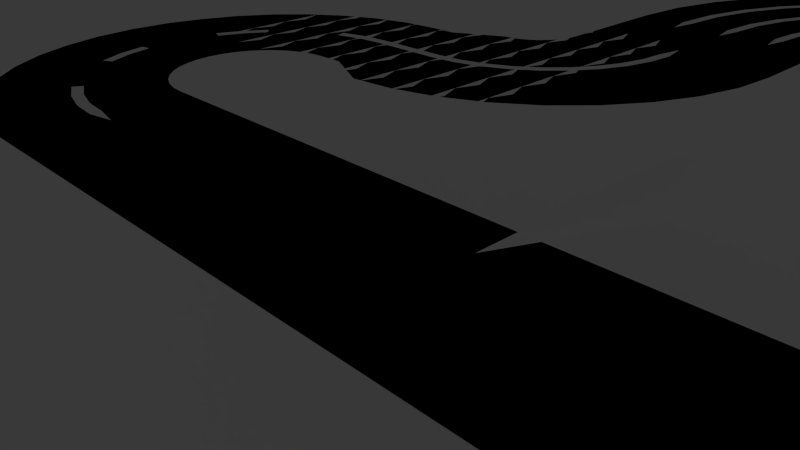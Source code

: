 # Source: maps.blend  (saved by Blender 2.69.0; exported with 4.5.12 LTS)
import bpy
from mathutils import Matrix  # noqa: F401  (used for matrix-valued properties, if any)

bpy.ops.wm.read_factory_settings(use_empty=True)
scene = bpy.context.scene
scene.name = 'Scene'

# ---- collections
col_collection_1 = bpy.data.collections.new('Collection 1'); scene.collection.children.link(col_collection_1)
col_collection_1.hide_render = True
col_collection_1.hide_viewport = True
col_collection_2 = bpy.data.collections.new('Collection 2'); scene.collection.children.link(col_collection_2)

# ---- world
world_world = bpy.data.worlds.new('World'); scene.world = world_world
world_world.color = (0.05088, 0.05088, 0.05088)
world_world.use_sun_shadow = False
world_world.sun_shadow_jitter_overblur = 0.0
world_world.cycles.sampling_method = 'MANUAL'
world_world.cycles.sample_map_resolution = 256

# ---- cameras
cam_camera = bpy.data.cameras.new('Camera')
cam_camera.clip_end = 100.0
cam_camera.lens = 35.0
cam_camera.sensor_width = 32.0
cam_camera.sensor_height = 18.0
cam_camera.ortho_scale = 7.314
cam_camera.dof.focus_distance = 0.0
cam_camera.dof.aperture_fstop = 128.0

# ---- lights
light_lamp = bpy.data.lights.new('Lamp', 'POINT')
light_lamp.transmission_factor = 0.0
light_lamp.cutoff_distance = 30.0
light_lamp.energy = 100.0
light_lamp.shadow_buffer_clip_start = 1.001
light_lamp.shadow_soft_size = 0.1
light_lamp.shadow_maximum_resolution = 0.006
light_lamp.use_absolute_resolution = True
light_lamp.cycles.use_multiple_importance_sampling = False

# ---- meshes
me_plane_001 = bpy.data.meshes.new('Plane.001')
me_plane_001.from_pydata([(8.0, 2.4, 0.0), (8.0, -2.4, 0.0), (-8.8, 2.4, 0.0), (-8.8, -2.4, 0.0), (16.4, -12.0, 0.0), (13.6, -8.0, 0.0), (13.49, -6.907, 0.0), (13.17, -5.857, 0.0), (12.66, -4.889, 0.0), (11.96, -4.04, 0.0), (11.11, -3.344, 0.0), (10.14, -2.826, 0.0), (9.092, -2.508, 0.0), (13.6, -12.0, 0.0), (13.21, -18.77, 0.0), (12.29, -18.0, 0.0), (12.85, -17.2, 0.0), (13.89, -17.8, 0.0), (15.27, -18.6, 0.0), (18.39, -20.4, 0.0), (19.28, -18.5, 0.0), (15.89, -17.27, 0.0), (14.39, -16.73, 0.0), (13.26, -16.32, 0.0), (13.51, -15.37, 0.0), (14.7, -15.58, 0.0), (16.27, -15.86, 0.0), (19.82, -16.48, 0.0), (20.0, -14.4, 0.0), (16.4, -14.4, 0.0), (14.8, -14.4, 0.0), (13.6, -14.4, 0.0), (20.0, -12.0, 0.0), (14.8, -12.0, 0.0), (15.6, -10.4, 0.0), (20.0, -10.4, 0.0), (13.6, -10.4, 0.0), (18.4, -8.0, 0.0), (18.2, -5.971, 0.0), (17.61, -4.02, 0.0), (16.65, -2.222, 0.0), (15.35, -0.6461, 0.0), (13.78, 0.6473, 0.0), (11.98, 1.608, 0.0), (10.03, 2.2, 0.0), (14.43, -19.8, 0.0), (17.19, -22.11, 0.0), (12.37, -19.61, 0.0), (11.6, -18.69, 0.0), (13.4, -20.83, 0.0), (15.71, -23.59, 0.0), (11.4, -20.29, 0.0), (10.8, -19.25, 0.0), (12.2, -21.67, 0.0), (14.0, -24.79, 0.0), (10.33, -20.79, 0.0), (9.915, -19.66, 0.0), (10.87, -22.29, 0.0), (12.1, -25.68, 0.0), (9.181, -21.1, 0.0), (8.972, -19.91, 0.0), (9.459, -22.67, 0.0), (10.08, -26.22, 0.0), (8.0, -21.2, 0.0), (8.0, -20.0, 0.0), (8.0, -22.8, 0.0), (8.0, -26.4, 0.0), (19.69, -9.2, 0.0), (13.6, -9.2, 0.0), (19.27, -8.6, 0.0), (19.92, -9.8, 0.0), (18.86, -8.3, 0.0), (19.97, -10.1, 0.0), (19.49, -8.9, 0.0), (19.82, -9.5, 0.0), (-0.8, -21.2, 0.0), (-0.8, -20.0, 0.0), (-0.8, -22.8, 0.0), (-0.8, -26.4, 0.0), (-3.2, -20.0, 0.0), (-4.8, -26.4, 0.0), (-3.2, -26.4, 0.0), (-4.8, -20.0, 0.0), (-5.078, -19.98, 0.0), (-6.189, -26.28, 0.0), (-7.536, -25.92, 0.0), (-5.347, -19.9, 0.0), (-8.8, -25.33, 0.0), (-5.6, -19.79, 0.0), (-9.942, -24.53, 0.0), (-5.828, -19.63, 0.0), (-10.93, -23.54, 0.0), (-6.026, -19.43, 0.0), (-11.73, -22.4, 0.0), (-6.186, -19.2, 0.0), (-12.32, -21.14, 0.0), (-6.303, -18.95, 0.0), (-12.68, -19.79, 0.0), (-6.376, -18.68, 0.0), (-12.8, -18.4, 0.0), (-6.4, -18.4, 0.0), (-10.4, -9.6, 0.0), (-6.4, -9.6, 0.0), (-10.4, -8.8, 0.0), (-6.4, -8.8, 0.0), (-10.42, -8.522, 0.0), (-6.485, -7.828, 0.0), (-10.5, -8.253, 0.0), (-6.738, -6.885, 0.0), (-10.61, -8.0, 0.0), (-7.15, -6.0, 0.0), (-10.77, -7.772, 0.0), (-7.71, -5.2, 0.0), (-10.97, -7.574, 0.0), (-8.4, -4.51, 0.0), (-11.2, -7.414, 0.0), (-9.2, -3.95, 0.0), (-11.45, -7.296, 0.0), (-10.08, -3.538, 0.0), (-11.72, -7.224, 0.0), (-11.03, -3.285, 0.0), (-12.0, -7.2, 0.0), (-12.0, -3.2, 0.0), (-20.0, -7.2, 0.0), (-20.0, -3.2, 0.0), (-21.6, -0.8, 0.0), (-25.6, -0.8, 0.0), (-21.6, -1.6, 0.0), (-25.6, -1.6, 0.0), (-21.58, -1.878, 0.0), (-25.51, -2.572, 0.0), (-21.5, -2.147, 0.0), (-25.26, -3.515, 0.0), (-21.39, -2.4, 0.0), (-24.85, -4.4, 0.0), (-21.23, -2.628, 0.0), (-24.29, -5.2, 0.0), (-21.03, -2.826, 0.0), (-23.6, -5.89, 0.0), (-20.8, -2.986, 0.0), (-22.8, -6.45, 0.0), (-20.55, -3.104, 0.0), (-21.92, -6.862, 0.0), (-20.28, -3.176, 0.0), (-20.97, -7.115, 0.0), (-25.6, 7.2, 0.0), (-21.6, 7.2, 0.0), (16.26, -11.2, 0.0), (14.94, -11.2, 0.0), (16.37, -11.6, 0.0), (15.08, -10.8, 0.0), (16.12, -10.8, 0.0), (14.83, -11.6, 0.0), (15.23, -10.6, 0.0), (15.97, -10.6, 0.0), (15.35, -10.5, 0.0), (15.85, -10.5, 0.0), (-12.8, -17.6, 0.0), (-21.59, 7.339, 0.0), (-25.53, 8.034, 0.0), (-25.31, 8.842, 0.0), (-21.55, 7.474, 0.0), (-24.96, 9.6, 0.0), (-21.49, 7.6, 0.0), (-24.48, 10.29, 0.0), (-21.41, 7.714, 0.0), (-23.89, 10.88, 0.0), (-21.31, 7.813, 0.0), (-23.2, 11.36, 0.0), (-21.2, 7.893, 0.0), (-22.44, 11.71, 0.0), (-21.07, 7.952, 0.0), (-21.63, 11.93, 0.0), (-20.94, 7.988, 0.0), (-20.8, 12.0, 0.0), (-20.8, 8.0, 0.0), (-20.0, 12.8, 0.0), (-16.0, 12.8, 0.0), (-20.01, 12.66, 0.0), (-16.07, 11.97, 0.0), (-16.29, 11.16, 0.0), (-20.05, 12.53, 0.0), (-16.64, 10.4, 0.0), (-20.11, 12.4, 0.0), (-17.12, 9.715, 0.0), (-20.19, 12.29, 0.0), (-17.71, 9.123, 0.0), (-20.29, 12.19, 0.0), (-18.4, 8.643, 0.0), (-20.4, 12.11, 0.0), (-19.16, 8.289, 0.0), (-20.53, 12.05, 0.0), (-19.97, 8.073, 0.0), (-20.66, 12.01, 0.0), (-15.99, 12.94, 0.0), (-19.93, 13.63, 0.0), (-19.71, 14.44, 0.0), (-15.95, 13.07, 0.0), (-19.36, 15.2, 0.0), (-15.89, 13.2, 0.0), (-18.88, 15.89, 0.0), (-15.81, 13.31, 0.0), (-18.29, 16.48, 0.0), (-15.71, 13.41, 0.0), (-17.6, 16.96, 0.0), (-15.6, 13.49, 0.0), (-16.84, 17.31, 0.0), (-15.47, 13.55, 0.0), (-16.03, 17.53, 0.0), (-15.34, 13.59, 0.0), (-15.2, 17.6, 0.0), (-15.2, 13.6, 0.0), (5.6, 17.6, 0.0), (5.6, 13.6, 0.0), (10.4, 8.8, 0.0), (14.4, 8.8, 0.0), (10.39, 8.661, 0.0), (14.33, 7.966, 0.0), (14.11, 7.158, 0.0), (10.35, 8.526, 0.0), (13.76, 6.4, 0.0), (10.29, 8.4, 0.0), (13.28, 5.715, 0.0), (10.21, 8.286, 0.0), (12.69, 5.123, 0.0), (10.11, 8.187, 0.0), (12.0, 4.643, 0.0), (10.0, 8.107, 0.0), (11.24, 4.289, 0.0), (9.874, 8.048, 0.0), (10.43, 4.073, 0.0), (9.739, 8.012, 0.0), (9.6, 4.0, 0.0), (9.6, 8.0, 0.0), (-8.939, 2.412, 0.0), (-9.772, -2.315, 0.0), (-9.074, 2.448, 0.0), (-10.72, -2.062, 0.0), (-9.2, 2.507, 0.0), (-11.6, -1.65, 0.0), (-9.314, 2.587, 0.0), (-12.4, -1.09, 0.0), (-9.413, 2.686, 0.0), (-13.09, -0.3996, 0.0), (-9.493, 2.8, 0.0), (-13.65, 0.4, 0.0), (-9.552, 2.926, 0.0), (-14.06, 1.285, 0.0), (-9.588, 3.061, 0.0), (-14.31, 2.228, 0.0), (-9.6, 3.2, 0.0), (-14.4, 3.2, 0.0), (-9.588, 3.339, 0.0), (-14.31, 4.172, 0.0), (-9.552, 3.474, 0.0), (-14.06, 5.115, 0.0), (-9.493, 3.6, 0.0), (-13.65, 6.0, 0.0), (-9.413, 3.714, 0.0), (-13.09, 6.8, 0.0), (-9.314, 3.813, 0.0), (-12.4, 7.49, 0.0), (-9.2, 3.893, 0.0), (-11.6, 8.05, 0.0), (-9.074, 3.952, 0.0), (-10.72, 8.462, 0.0), (-8.939, 3.988, 0.0), (-9.772, 8.715, 0.0), (-8.8, 4.0, 0.0), (-8.8, 8.8, 0.0), (7.128, 17.47, 0.0), (6.434, 13.53, 0.0), (8.61, 17.07, 0.0), (7.242, 13.31, 0.0), (10.0, 16.42, 0.0), (8.0, 12.96, 0.0), (11.26, 15.54, 0.0), (8.685, 12.48, 0.0), (12.34, 14.46, 0.0), (9.277, 11.89, 0.0), (13.22, 13.2, 0.0), (9.757, 11.2, 0.0), (13.87, 11.81, 0.0), (10.11, 10.44, 0.0), (14.27, 10.33, 0.0), (10.33, 9.634, 0.0), (5.6, 2.48, 2.0), (5.6, -2.48, 2.0), (7.04, -9.537e-08, 2.0), (4.816, -0.48, 3.0), (4.672, -0.728, 3.0), (4.672, -0.232, 3.0), (4.816, 1.44, 3.0), (4.672, 1.192, 3.0), (4.672, 1.688, 3.0), (4.672, 0.248, 3.0), (4.672, -0.248, 3.0), (4.816, -9.537e-08, 3.0), (4.672, 1.208, 3.0), (4.672, 0.712, 3.0), (4.816, 0.96, 3.0), (4.816, 0.48, 3.0), (4.672, 0.232, 3.0), (4.672, 0.728, 3.0), (4.816, -0.96, 3.0), (4.672, -1.208, 3.0), (4.672, -0.712, 3.0), (4.816, -1.44, 3.0), (4.672, -1.688, 3.0), (4.672, -1.192, 3.0), (4.176, -0.48, 3.0), (4.032, -0.728, 3.0), (4.032, -0.232, 3.0), (4.176, 1.44, 3.0), (4.032, 1.192, 3.0), (4.032, 1.688, 3.0), (4.032, 0.248, 3.0), (4.032, -0.248, 3.0), (4.176, -9.537e-08, 3.0), (4.032, 1.208, 3.0), (4.032, 0.712, 3.0), (4.176, 0.96, 3.0), (4.176, 0.48, 3.0), (4.032, 0.232, 3.0), (4.032, 0.728, 3.0), (4.176, -0.96, 3.0), (4.032, -1.208, 3.0), (4.032, -0.712, 3.0), (4.176, -1.44, 3.0), (4.032, -1.688, 3.0), (4.032, -1.192, 3.0), (3.536, -0.48, 3.0), (3.392, -0.728, 3.0), (3.392, -0.232, 3.0), (3.536, 1.44, 3.0), (3.392, 1.192, 3.0), (3.392, 1.688, 3.0), (3.392, 0.248, 3.0), (3.392, -0.248, 3.0), (3.536, -9.537e-08, 3.0), (3.392, 1.208, 3.0), (3.392, 0.712, 3.0), (3.536, 0.96, 3.0), (3.536, 0.48, 3.0), (3.392, 0.232, 3.0), (3.392, 0.728, 3.0), (3.536, -0.96, 3.0), (3.392, -1.208, 3.0), (3.392, -0.712, 3.0), (3.536, -1.44, 3.0), (3.392, -1.688, 3.0), (3.392, -1.192, 3.0), (2.896, -0.48, 3.0), (2.752, -0.728, 3.0), (2.752, -0.232, 3.0), (2.896, 1.44, 3.0), (2.752, 1.192, 3.0), (2.752, 1.688, 3.0), (2.752, 0.248, 3.0), (2.752, -0.248, 3.0), (2.896, -9.537e-08, 3.0), (2.752, 1.208, 3.0), (2.752, 0.712, 3.0), (2.896, 0.96, 3.0), (2.896, 0.48, 3.0), (2.752, 0.232, 3.0), (2.752, 0.728, 3.0), (2.896, -0.96, 3.0), (2.752, -1.208, 3.0), (2.752, -0.712, 3.0), (2.896, -1.44, 3.0), (2.752, -1.688, 3.0), (2.752, -1.192, 3.0), (2.256, -0.48, 3.0), (2.112, -0.728, 3.0), (2.112, -0.232, 3.0), (2.256, 1.44, 3.0), (2.112, 1.192, 3.0), (2.112, 1.688, 3.0), (2.112, 0.248, 3.0), (2.112, -0.248, 3.0), (2.256, -9.537e-08, 3.0), (2.112, 1.208, 3.0), (2.112, 0.712, 3.0), (2.256, 0.96, 3.0), (2.256, 0.48, 3.0), (2.112, 0.232, 3.0), (2.112, 0.728, 3.0), (2.256, -0.96, 3.0), (2.112, -1.208, 3.0), (2.112, -0.712, 3.0), (2.256, -1.44, 3.0), (2.112, -1.688, 3.0), (2.112, -1.192, 3.0), (1.616, -0.48, 3.0), (1.472, -0.728, 3.0), (1.472, -0.232, 3.0), (1.616, 1.44, 3.0), (1.472, 1.192, 3.0), (1.472, 1.688, 3.0), (1.472, 0.248, 3.0), (1.472, -0.248, 3.0), (1.616, -9.537e-08, 3.0), (1.472, 1.208, 3.0), (1.472, 0.712, 3.0), (1.616, 0.96, 3.0), (1.616, 0.48, 3.0), (1.472, 0.232, 3.0), (1.472, 0.728, 3.0), (1.616, -0.96, 3.0), (1.472, -1.208, 3.0), (1.472, -0.712, 3.0), (1.616, -1.44, 3.0), (1.472, -1.688, 3.0), (1.472, -1.192, 3.0), (0.976, -0.48, 3.0), (0.832, -0.728, 3.0), (0.832, -0.232, 3.0), (0.976, 1.44, 3.0), (0.832, 1.192, 3.0), (0.832, 1.688, 3.0), (0.832, 0.248, 3.0), (0.832, -0.248, 3.0), (0.976, -9.537e-08, 3.0), (0.832, 1.208, 3.0), (0.832, 0.712, 3.0), (0.976, 0.96, 3.0), (0.976, 0.48, 3.0), (0.832, 0.232, 3.0), (0.832, 0.728, 3.0), (0.976, -0.96, 3.0), (0.832, -1.208, 3.0), (0.832, -0.712, 3.0), (0.976, -1.44, 3.0), (0.832, -1.688, 3.0), (0.832, -1.192, 3.0), (0.336, -0.48, 3.0), (0.192, -0.728, 3.0), (0.192, -0.232, 3.0), (0.336, 1.44, 3.0), (0.192, 1.192, 3.0), (0.192, 1.688, 3.0), (0.192, 0.248, 3.0), (0.192, -0.248, 3.0), (0.336, -9.537e-08, 3.0), (0.192, 1.208, 3.0), (0.192, 0.712, 3.0), (0.336, 0.96, 3.0), (0.336, 0.48, 3.0), (0.192, 0.232, 3.0), (0.192, 0.728, 3.0), (0.336, -0.96, 3.0), (0.192, -1.208, 3.0), (0.192, -0.712, 3.0), (0.336, -1.44, 3.0), (0.192, -1.688, 3.0), (0.192, -1.192, 3.0), (-0.304, -0.48, 3.0), (-0.448, -0.728, 3.0), (-0.448, -0.232, 3.0), (-0.304, 1.44, 3.0), (-0.448, 1.192, 3.0), (-0.448, 1.688, 3.0), (-0.448, 0.248, 3.0), (-0.448, -0.248, 3.0), (-0.304, -9.537e-08, 3.0), (-0.448, 1.208, 3.0), (-0.448, 0.712, 3.0), (-0.304, 0.96, 3.0), (-0.304, 0.48, 3.0), (-0.448, 0.232, 3.0), (-0.448, 0.728, 3.0), (-0.304, -0.96, 3.0), (-0.448, -1.208, 3.0), (-0.448, -0.712, 3.0), (-0.304, -1.44, 3.0), (-0.448, -1.688, 3.0), (-0.448, -1.192, 3.0), (-0.944, -0.48, 3.0), (-1.088, -0.728, 3.0), (-1.088, -0.232, 3.0), (-0.944, 1.44, 3.0), (-1.088, 1.192, 3.0), (-1.088, 1.688, 3.0), (-1.088, 0.248, 3.0), (-1.088, -0.248, 3.0), (-0.944, -9.537e-08, 3.0), (-1.088, 1.208, 3.0), (-1.088, 0.712, 3.0), (-0.944, 0.96, 3.0), (-0.944, 0.48, 3.0), (-1.088, 0.232, 3.0), (-1.088, 0.728, 3.0), (-0.944, -0.96, 3.0), (-1.088, -1.208, 3.0), (-1.088, -0.712, 3.0), (-0.944, -1.44, 3.0), (-1.088, -1.688, 3.0), (-1.088, -1.192, 3.0)], [], [(290, 289, 291), (287, 288, 286), (293, 292, 294), (296, 297, 295), (299, 300, 298), (302, 301, 303), (305, 304, 306), (308, 307, 309), (311, 310, 312), (314, 313, 315), (317, 318, 316), (320, 321, 319), (323, 322, 324), (326, 325, 327), (329, 328, 330), (332, 331, 333), (335, 334, 336), (338, 339, 337), (341, 342, 340), (344, 343, 345), (347, 346, 348), (350, 349, 351), (353, 352, 354), (356, 355, 357), (359, 360, 358), (362, 363, 361), (365, 364, 366), (368, 367, 369), (371, 370, 372), (374, 373, 375), (377, 376, 378), (380, 381, 379), (383, 384, 382), (386, 385, 387), (389, 388, 390), (392, 391, 393), (395, 394, 396), (398, 397, 399), (401, 402, 400), (404, 405, 403), (407, 406, 408), (410, 409, 411), (413, 412, 414), (416, 415, 417), (419, 418, 420), (422, 423, 421), (425, 426, 424), (428, 427, 429), (431, 430, 432), (434, 433, 435), (437, 436, 438), (440, 439, 441), (443, 444, 442), (446, 447, 445), (449, 448, 450), (452, 451, 453), (455, 454, 456), (458, 457, 459), (461, 460, 462), (464, 465, 463), (467, 468, 466), (470, 469, 471), (473, 472, 474), (476, 475, 477), (479, 478, 480), (482, 481, 483), (485, 486, 484), (488, 489, 487), (491, 490, 492), (494, 493, 495), (497, 496, 498), (77, 78, 81, 79, 76, 75), (35, 72, 70, 74, 67, 73, 69, 71, 37, 5, 68, 36, 13, 33, 152, 148, 150, 153, 155, 34, 156, 154, 151, 147, 149, 4, 32), (31, 13, 33, 30, 25, 22, 17, 14, 47, 51, 55, 59, 63, 75, 76, 64, 60, 56, 52, 48, 15, 16, 23, 24), (4, 32, 28, 27, 20, 19, 46, 50, 54, 58, 62, 66, 78, 77, 65, 61, 57, 53, 49, 45, 18, 21, 26, 29), (3, 1, 12, 11, 10, 9, 8, 7, 6, 5, 37, 38, 39, 40, 41, 42, 43, 44, 0, 2, 234, 236, 238, 240, 242, 244, 246, 248, 250, 252, 254, 256, 258, 260, 262, 264, 266, 268, 232, 230, 228, 226, 224, 222, 220, 218, 217, 215, 284, 282, 280, 278, 276, 274, 272, 270, 212, 210, 208, 206, 204, 202, 200, 198, 196, 195, 176, 178, 181, 183, 185, 187, 189, 191, 193, 174, 172, 170, 168, 166, 164, 162, 160, 159, 145, 126, 128, 130, 132, 134, 136, 138, 140, 142, 144, 123, 121, 119, 117, 115, 113, 111, 109, 107, 105, 103, 101, 157, 99, 97, 95, 93, 91, 89, 87, 85, 84, 80, 81, 79, 82, 83, 86, 88, 90, 92, 94, 96, 98, 100, 102, 104, 106, 108, 110, 112, 114, 116, 118, 120, 122, 124, 143, 141, 139, 137, 135, 133, 131, 129, 127, 125, 146, 158, 161, 163, 165, 167, 169, 171, 173, 175, 192, 190, 188, 186, 184, 182, 180, 179, 177, 194, 197, 199, 201, 203, 205, 207, 209, 211, 213, 271, 273, 275, 277, 279, 281, 283, 285, 214, 216, 219, 221, 223, 225, 227, 229, 231, 233, 269, 267, 265, 263, 261, 259, 257, 255, 253, 251, 249, 247, 245, 243, 241, 239, 237, 235)])
me_plane_001.use_remesh_preserve_volume = False
me_plane_001.use_remesh_preserve_attributes = False
me_plane_001.use_mirror_vertex_groups = False
me_plane_001.update()
me_plane_003 = bpy.data.meshes.new('Plane.003')
me_plane_003.from_pydata([(3.36, 1.843, 2.0), (3.36, -1.843, 2.0), (4.224, -5.722e-08, 2.0), (2.89, -0.4436, 3.0), (2.803, -0.6728, 3.0), (2.803, -0.2144, 3.0), (2.89, 1.331, 3.0), (2.803, 1.102, 3.0), (2.803, 1.56, 3.0), (2.803, 0.2292, 3.0), (2.803, -0.2292, 3.0), (2.89, -8.814e-08, 3.0), (2.803, 1.116, 3.0), (2.803, 0.6581, 3.0), (2.89, 0.8873, 3.0), (2.89, 0.4436, 3.0), (2.803, 0.2144, 3.0), (2.803, 0.6728, 3.0), (2.89, -0.8873, 3.0), (2.803, -1.116, 3.0), (2.803, -0.6581, 3.0), (2.89, -1.331, 3.0), (2.803, -1.56, 3.0), (2.803, -1.102, 3.0), (2.506, -0.4436, 3.0), (2.419, -0.6728, 3.0), (2.419, -0.2144, 3.0), (2.506, 1.331, 3.0), (2.419, 1.102, 3.0), (2.419, 1.56, 3.0), (2.419, 0.2292, 3.0), (2.419, -0.2292, 3.0), (2.506, -8.814e-08, 3.0), (2.419, 1.116, 3.0), (2.419, 0.6581, 3.0), (2.506, 0.8873, 3.0), (2.506, 0.4436, 3.0), (2.419, 0.2144, 3.0), (2.419, 0.6728, 3.0), (2.506, -0.8873, 3.0), (2.419, -1.116, 3.0), (2.419, -0.6581, 3.0), (2.506, -1.331, 3.0), (2.419, -1.56, 3.0), (2.419, -1.102, 3.0), (2.122, -0.4436, 3.0), (2.035, -0.6728, 3.0), (2.035, -0.2144, 3.0), (2.122, 1.331, 3.0), (2.035, 1.102, 3.0), (2.035, 1.56, 3.0), (2.035, 0.2292, 3.0), (2.035, -0.2292, 3.0), (2.122, -8.814e-08, 3.0), (2.035, 1.116, 3.0), (2.035, 0.6581, 3.0), (2.122, 0.8873, 3.0), (2.122, 0.4436, 3.0), (2.035, 0.2144, 3.0), (2.035, 0.6728, 3.0), (2.122, -0.8873, 3.0), (2.035, -1.116, 3.0), (2.035, -0.6581, 3.0), (2.122, -1.331, 3.0), (2.035, -1.56, 3.0), (2.035, -1.102, 3.0), (1.738, -0.4436, 3.0), (1.651, -0.6728, 3.0), (1.651, -0.2144, 3.0), (1.738, 1.331, 3.0), (1.651, 1.102, 3.0), (1.651, 1.56, 3.0), (1.651, 0.2292, 3.0), (1.651, -0.2292, 3.0), (1.738, -8.814e-08, 3.0), (1.651, 1.116, 3.0), (1.651, 0.6581, 3.0), (1.738, 0.8873, 3.0), (1.738, 0.4436, 3.0), (1.651, 0.2144, 3.0), (1.651, 0.6728, 3.0), (1.738, -0.8873, 3.0), (1.651, -1.116, 3.0), (1.651, -0.6581, 3.0), (1.738, -1.331, 3.0), (1.651, -1.56, 3.0), (1.651, -1.102, 3.0), (1.354, -0.4436, 3.0), (1.267, -0.6728, 3.0), (1.267, -0.2144, 3.0), (1.354, 1.331, 3.0), (1.267, 1.102, 3.0), (1.267, 1.56, 3.0), (1.267, 0.2292, 3.0), (1.267, -0.2292, 3.0), (1.354, -8.814e-08, 3.0), (1.267, 1.116, 3.0), (1.267, 0.6581, 3.0), (1.354, 0.8873, 3.0), (1.354, 0.4436, 3.0), (1.267, 0.2144, 3.0), (1.267, 0.6728, 3.0), (1.354, -0.8873, 3.0), (1.267, -1.116, 3.0), (1.267, -0.6581, 3.0), (1.354, -1.331, 3.0), (1.267, -1.56, 3.0), (1.267, -1.102, 3.0), (0.9696, -0.4436, 3.0), (0.8832, -0.6728, 3.0), (0.8832, -0.2144, 3.0), (0.9696, 1.331, 3.0), (0.8832, 1.102, 3.0), (0.8832, 1.56, 3.0), (0.8832, 0.2292, 3.0), (0.8832, -0.2292, 3.0), (0.9696, -8.814e-08, 3.0), (0.8832, 1.116, 3.0), (0.8832, 0.6581, 3.0), (0.9696, 0.8873, 3.0), (0.9696, 0.4436, 3.0), (0.8832, 0.2144, 3.0), (0.8832, 0.6728, 3.0), (0.9696, -0.8873, 3.0), (0.8832, -1.116, 3.0), (0.8832, -0.6581, 3.0), (0.9696, -1.331, 3.0), (0.8832, -1.56, 3.0), (0.8832, -1.102, 3.0), (0.5856, -0.4436, 3.0), (0.4992, -0.6728, 3.0), (0.4992, -0.2144, 3.0), (0.5856, 1.331, 3.0), (0.4992, 1.102, 3.0), (0.4992, 1.56, 3.0), (0.4992, 0.2292, 3.0), (0.4992, -0.2292, 3.0), (0.5856, -8.814e-08, 3.0), (0.4992, 1.116, 3.0), (0.4992, 0.6581, 3.0), (0.5856, 0.8873, 3.0), (0.5856, 0.4436, 3.0), (0.4992, 0.2144, 3.0), (0.4992, 0.6728, 3.0), (0.5856, -0.8873, 3.0), (0.4992, -1.116, 3.0), (0.4992, -0.6581, 3.0), (0.5856, -1.331, 3.0), (0.4992, -1.56, 3.0), (0.4992, -1.102, 3.0), (0.2016, -0.4436, 3.0), (0.1152, -0.6728, 3.0), (0.1152, -0.2144, 3.0), (0.2016, 1.331, 3.0), (0.1152, 1.102, 3.0), (0.1152, 1.56, 3.0), (0.1152, 0.2292, 3.0), (0.1152, -0.2292, 3.0), (0.2016, -8.814e-08, 3.0), (0.1152, 1.116, 3.0), (0.1152, 0.6581, 3.0), (0.2016, 0.8873, 3.0), (0.2016, 0.4436, 3.0), (0.1152, 0.2144, 3.0), (0.1152, 0.6728, 3.0), (0.2016, -0.8873, 3.0), (0.1152, -1.116, 3.0), (0.1152, -0.6581, 3.0), (0.2016, -1.331, 3.0), (0.1152, -1.56, 3.0), (0.1152, -1.102, 3.0), (-0.1824, -0.4436, 3.0), (-0.2688, -0.6728, 3.0), (-0.2688, -0.2144, 3.0), (-0.1824, 1.331, 3.0), (-0.2688, 1.102, 3.0), (-0.2688, 1.56, 3.0), (-0.2688, 0.2292, 3.0), (-0.2688, -0.2292, 3.0), (-0.1824, -8.814e-08, 3.0), (-0.2688, 1.116, 3.0), (-0.2688, 0.6581, 3.0), (-0.1824, 0.8873, 3.0), (-0.1824, 0.4436, 3.0), (-0.2688, 0.2144, 3.0), (-0.2688, 0.6728, 3.0), (-0.1824, -0.8873, 3.0), (-0.2688, -1.116, 3.0), (-0.2688, -0.6581, 3.0), (-0.1824, -1.331, 3.0), (-0.2688, -1.56, 3.0), (-0.2688, -1.102, 3.0), (-0.5664, -0.4436, 3.0), (-0.6528, -0.6728, 3.0), (-0.6528, -0.2144, 3.0), (-0.5664, 1.331, 3.0), (-0.6528, 1.102, 3.0), (-0.6528, 1.56, 3.0), (-0.6528, 0.2292, 3.0), (-0.6528, -0.2292, 3.0), (-0.5664, -8.814e-08, 3.0), (-0.6528, 1.116, 3.0), (-0.6528, 0.6581, 3.0), (-0.5664, 0.8873, 3.0), (-0.5664, 0.4436, 3.0), (-0.6528, 0.2144, 3.0), (-0.6528, 0.6728, 3.0), (-0.5664, -0.8873, 3.0), (-0.6528, -1.116, 3.0), (-0.6528, -0.6581, 3.0), (-0.5664, -1.331, 3.0), (-0.6528, -1.56, 3.0), (-0.6528, -1.102, 3.0), (-4.8, -1.8, 0.0), (11.4, 3.6, 0.0), (-4.8, 1.8, 0.0), (7.8, 3.6, 0.0), (7.773, 3.287, 0.0), (11.32, 2.662, 0.0), (11.07, 1.753, 0.0), (7.691, 2.984, 0.0), (7.559, 2.7, 0.0), (10.68, 0.9, 0.0), (10.14, 0.1289, 0.0), (7.379, 2.443, 0.0), (7.157, 2.221, 0.0), (9.471, -0.5366, 0.0), (8.7, -1.077, 0.0), (6.9, 2.041, 0.0), (6.616, 1.909, 0.0), (7.847, -1.474, 0.0), (6.938, -1.718, 0.0), (6.313, 1.827, 0.0), (6.0, 1.8, 0.0), (6.0, -1.8, 0.0), (11.4, 13.8, 0.0), (6.6, 13.8, 0.0), (8.88, 13.8, 0.0), (7.68, 13.8, 0.0), (10.08, 13.8, 0.0), (10.2, 13.2, 0.0), (11.28, 15.15, 0.0), (7.618, 14.51, 0.0), (7.8, 13.2, 0.0), (9.0, 13.2, 0.0), (6.6, 13.2, 0.0), (11.4, 13.2, 0.0), (6.554, 14.32, 0.0), (8.8, 14.72, 0.0), (7.92, 13.8, 0.0), (9.12, 13.8, 0.0), (10.32, 13.8, 0.0), (9.982, 14.93, 0.0), (7.854, 14.55, 0.0), (9.036, 14.76, 0.0), (10.22, 14.97, 0.0), (10.93, 16.47, 0.0), (7.434, 15.2, 0.0), (6.419, 14.83, 0.0), (8.562, 15.61, 0.0), (9.689, 16.02, 0.0), (7.659, 15.28, 0.0), (8.787, 15.69, 0.0), (9.915, 16.1, 0.0), (10.35, 17.7, 0.0), (7.133, 15.84, 0.0), (6.198, 15.3, 0.0), (8.173, 16.44, 0.0), (9.212, 17.04, 0.0), (7.341, 15.96, 0.0), (8.38, 16.56, 0.0), (9.42, 17.16, 0.0), (9.575, 18.81, 0.0), (6.725, 16.42, 0.0), (5.898, 15.73, 0.0), (7.645, 17.19, 0.0), (8.564, 17.97, 0.0), (6.909, 16.58, 0.0), (7.829, 17.35, 0.0), (8.748, 18.12, 0.0), (8.614, 19.78, 0.0), (6.223, 16.93, 0.0), (5.528, 16.1, 0.0), (6.994, 17.84, 0.0), (7.765, 18.76, 0.0), (6.377, 17.11, 0.0), (7.148, 18.03, 0.0), (7.92, 18.95, 0.0), (7.5, 20.55, 0.0), (5.64, 17.33, 0.0), (5.1, 16.4, 0.0), (6.24, 18.37, 0.0), (6.84, 19.41, 0.0), (5.76, 17.54, 0.0), (6.36, 18.58, 0.0), (6.96, 19.62, 0.0), (6.268, 21.13, 0.0), (4.995, 17.63, 0.0), (4.626, 16.62, 0.0), (5.406, 18.76, 0.0), (5.816, 19.89, 0.0), (5.078, 17.86, 0.0), (5.488, 18.99, 0.0), (5.898, 20.11, 0.0), (4.954, 21.48, 0.0), (4.308, 17.82, 0.0), (4.121, 16.75, 0.0), (4.517, 19.0, 0.0), (4.725, 20.18, 0.0), (4.35, 18.05, 0.0), (4.559, 19.24, 0.0), (4.767, 20.42, 0.0), (3.6, 21.6, 0.0), (3.6, 17.88, 0.0), (3.6, 16.8, 0.0), (3.6, 19.08, 0.0), (3.6, 20.28, 0.0), (3.6, 18.12, 0.0), (3.6, 19.32, 0.0), (3.6, 20.52, 0.0), (3.0, 21.6, 0.0), (3.0, 16.8, 0.0), (3.0, 19.08, 0.0), (3.0, 17.88, 0.0), (3.0, 20.28, 0.0), (1.646, 21.48, 0.0), (2.292, 17.82, 0.0), (2.479, 16.75, 0.0), (2.083, 19.0, 0.0), (3.0, 18.12, 0.0), (3.0, 19.32, 0.0), (3.0, 20.52, 0.0), (1.875, 20.18, 0.0), (2.25, 18.05, 0.0), (2.041, 19.24, 0.0), (1.833, 20.42, 0.0), (0.3322, 21.13, 0.0), (1.605, 17.63, 0.0), (1.974, 16.62, 0.0), (1.194, 18.76, 0.0), (0.7837, 19.89, 0.0), (1.522, 17.86, 0.0), (1.112, 18.99, 0.0), (0.7016, 20.11, 0.0), (-0.9, 20.55, 0.0), (0.96, 17.33, 0.0), (1.5, 16.4, 0.0), (0.36, 18.37, 0.0), (-0.24, 19.41, 0.0), (0.84, 17.54, 0.0), (0.24, 18.58, 0.0), (-0.36, 19.62, 0.0), (-2.014, 19.78, 0.0), (0.3774, 16.93, 0.0), (1.072, 16.1, 0.0), (-0.3939, 17.84, 0.0), (-1.165, 18.76, 0.0), (0.2232, 17.11, 0.0), (-0.5482, 18.03, 0.0), (-1.32, 18.95, 0.0), (-2.975, 18.81, 0.0), (-0.1255, 16.42, 0.0), (0.7019, 15.73, 0.0), (-1.045, 17.19, 0.0), (-1.964, 17.97, 0.0), (-0.3093, 16.58, 0.0), (-1.229, 17.35, 0.0), (-2.148, 18.12, 0.0), (-3.755, 17.7, 0.0), (-0.5334, 15.84, 0.0), (0.4019, 15.3, 0.0), (-1.573, 16.44, 0.0), (-2.612, 17.04, 0.0), (-0.7412, 15.96, 0.0), (-1.78, 16.56, 0.0), (-2.82, 17.16, 0.0), (-4.33, 16.47, 0.0), (-0.8339, 15.2, 0.0), (0.1809, 14.83, 0.0), (-1.962, 15.61, 0.0), (-3.089, 16.02, 0.0), (-1.059, 15.28, 0.0), (-2.187, 15.69, 0.0), (-3.315, 16.1, 0.0), (-4.681, 15.15, 0.0), (-1.018, 14.51, 0.0), (0.04558, 14.32, 0.0), (-2.2, 14.72, 0.0), (-3.382, 14.93, 0.0), (-1.254, 14.55, 0.0), (-2.436, 14.76, 0.0), (-3.618, 14.97, 0.0), (-4.8, 13.8, 0.0), (-1.08, 13.8, 0.0), (0.0, 13.8, 0.0), (-2.28, 13.8, 0.0), (-3.48, 13.8, 0.0), (-1.32, 13.8, 0.0), (-2.52, 13.8, 0.0), (-3.72, 13.8, 0.0), (-2.573, 10.2, 0.0), (-2.4, 11.4, 0.0), (-2.52, 10.8, 0.0), (-2.28, 10.8, 0.0), (-4.8, 10.8, 0.0), (-2.289e-06, 10.8, 0.0), (-2.289e-06, 11.4, 0.0), (-4.8, 11.4, 0.0), (-2.289e-06, 13.2, 0.0), (-4.8, 13.2, 0.0), (-2.4, 13.2, 0.0), (-3.6, 13.2, 0.0), (-1.2, 13.2, 0.0), (-2.337, 10.15, 0.0), (-4.818, 10.59, 0.0), (-0.09116, 9.758, 0.0), (-2.73, 9.61, 0.0), (-2.504, 9.528, 0.0), (-4.872, 10.39, 0.0), (-0.3618, 8.748, 0.0), (-2.986, 9.06, 0.0), (-2.778, 8.94, 0.0), (-4.961, 10.2, 0.0), (-0.8039, 7.8, 0.0), (-3.334, 8.563, 0.0), (-3.15, 8.409, 0.0), (-5.081, 10.03, 0.0), (-1.404, 6.943, 0.0), (-3.763, 8.134, 0.0), (-3.609, 7.95, 0.0), (-5.229, 9.881, 0.0), (-2.143, 6.204, 0.0), (-4.26, 7.786, 0.0), (-4.14, 7.578, 0.0), (-5.4, 9.761, 0.0), (-3.0, 5.604, 0.0), (-4.81, 7.53, 0.0), (-4.728, 7.304, 0.0), (-5.59, 9.672, 0.0), (-3.948, 5.162, 0.0), (-5.396, 7.373, 0.0), (-5.354, 7.137, 0.0), (-5.792, 9.618, 0.0), (-4.958, 4.891, 0.0), (-6.0, 7.32, 0.0), (-6.0, 7.08, 0.0), (-6.0, 9.6, 0.0), (-6.0, 4.8, 0.0), (-7.2, 7.32, 0.0), (-7.2, 7.08, 0.0), (-7.2, 9.0, 0.0), (-7.2, 5.4, 0.0), (-7.8, 7.32, 0.0), (-7.8, 7.08, 0.0), (-7.8, 9.0, 0.0), (-7.8, 5.4, 0.0), (-8.446, 7.263, 0.0), (-8.404, 7.027, 0.0), (-8.738, 8.918, 0.0), (-8.113, 5.373, 0.0), (-9.072, 7.096, 0.0), (-8.99, 6.87, 0.0), (-9.647, 8.674, 0.0), (-8.416, 5.291, 0.0), (-9.66, 6.822, 0.0), (-9.54, 6.614, 0.0), (-10.5, 8.277, 0.0), (-8.7, 5.159, 0.0), (-10.19, 6.45, 0.0), (-10.04, 6.266, 0.0), (-11.27, 7.737, 0.0), (-8.957, 4.979, 0.0), (-10.65, 5.991, 0.0), (-10.47, 5.837, 0.0), (-11.94, 7.071, 0.0), (-9.179, 4.757, 0.0), (-11.02, 5.46, 0.0), (-10.81, 5.34, 0.0), (-12.48, 6.3, 0.0), (-9.359, 4.5, 0.0), (-11.3, 4.872, 0.0), (-11.07, 4.79, 0.0), (-12.87, 5.447, 0.0), (-9.491, 4.216, 0.0), (-11.46, 4.246, 0.0), (-11.23, 4.204, 0.0), (-13.12, 4.538, 0.0), (-9.573, 3.913, 0.0), (-11.52, 3.6, 0.0), (-11.28, 3.6, 0.0), (-13.2, 3.6, 0.0), (-9.6, 3.6, 0.0), (-11.46, 2.954, 0.0), (-11.23, 2.996, 0.0), (-13.12, 2.662, 0.0), (-9.573, 3.287, 0.0), (-11.3, 2.328, 0.0), (-11.07, 2.41, 0.0), (-12.87, 1.753, 0.0), (-9.491, 2.984, 0.0), (-11.02, 1.74, 0.0), (-10.81, 1.86, 0.0), (-12.48, 0.9, 0.0), (-9.359, 2.7, 0.0), (-10.65, 1.209, 0.0), (-10.47, 1.363, 0.0), (-11.94, 0.129, 0.0), (-9.179, 2.443, 0.0), (-10.19, 0.7503, 0.0), (-10.04, 0.9342, 0.0), (-11.27, -0.5366, 0.0), (-8.957, 2.221, 0.0), (-9.66, 0.3784, 0.0), (-9.54, 0.5862, 0.0), (-10.5, -1.077, 0.0), (-8.7, 2.041, 0.0), (-9.072, 0.1043, 0.0), (-8.99, 0.3299, 0.0), (-9.647, -1.474, 0.0), (-8.416, 1.909, 0.0), (-8.446, -0.06349, 0.0), (-8.404, 0.1729, 0.0), (-8.738, -1.718, 0.0), (-8.113, 1.827, 0.0), (-7.8, -0.12, 0.0), (-7.8, 0.12, 0.0), (-7.8, -1.8, 0.0), (-7.8, 1.8, 0.0), (-7.2, 1.8, 0.0), (-7.2, -1.8, 0.0), (-7.2, 2.861e-07, 0.0)], [], [(4, 3, 5), (1, 2, 0), (7, 6, 8), (10, 11, 9), (13, 14, 12), (16, 15, 17), (19, 18, 20), (22, 21, 23), (25, 24, 26), (28, 27, 29), (31, 32, 30), (34, 35, 33), (37, 36, 38), (40, 39, 41), (43, 42, 44), (46, 45, 47), (49, 48, 50), (52, 53, 51), (55, 56, 54), (58, 57, 59), (61, 60, 62), (64, 63, 65), (67, 66, 68), (70, 69, 71), (73, 74, 72), (76, 77, 75), (79, 78, 80), (82, 81, 83), (85, 84, 86), (88, 87, 89), (91, 90, 92), (94, 95, 93), (97, 98, 96), (100, 99, 101), (103, 102, 104), (106, 105, 107), (109, 108, 110), (112, 111, 113), (115, 116, 114), (118, 119, 117), (121, 120, 122), (124, 123, 125), (127, 126, 128), (130, 129, 131), (133, 132, 134), (136, 137, 135), (139, 140, 138), (142, 141, 143), (145, 144, 146), (148, 147, 149), (151, 150, 152), (154, 153, 155), (157, 158, 156), (160, 161, 159), (163, 162, 164), (166, 165, 167), (169, 168, 170), (172, 171, 173), (175, 174, 176), (178, 179, 177), (181, 182, 180), (184, 183, 185), (187, 186, 188), (190, 189, 191), (193, 192, 194), (196, 195, 197), (199, 200, 198), (202, 203, 201), (205, 204, 206), (208, 207, 209), (211, 210, 212), (213, 215, 233, 234), (234, 233, 232, 231), (231, 232, 229, 230), (230, 229, 228, 227), (227, 228, 225, 226), (226, 225, 224, 223), (223, 224, 221, 222), (222, 221, 220, 219), (219, 220, 217, 218), (218, 217, 216, 214), (235, 246, 240, 251), (239, 240, 244, 250), (245, 236, 238, 243), (239, 250, 254, 252), (237, 244, 243, 249), (235, 251, 255, 241), (214, 216, 245, 243, 244, 240, 246), (238, 236, 247, 242), (237, 249, 253, 248), (248, 253, 261, 259), (242, 247, 258, 257), (252, 254, 262, 260), (241, 255, 263, 256), (259, 261, 269, 267), (257, 258, 266, 265), (260, 262, 270, 268), (256, 263, 271, 264), (267, 269, 277, 275), (265, 266, 274, 273), (268, 270, 278, 276), (264, 271, 279, 272), (275, 277, 285, 283), (273, 274, 282, 281), (276, 278, 286, 284), (272, 279, 287, 280), (283, 285, 293, 291), (281, 282, 290, 289), (284, 286, 294, 292), (280, 287, 295, 288), (291, 293, 301, 299), (289, 290, 298, 297), (292, 294, 302, 300), (288, 295, 303, 296), (299, 301, 309, 307), (297, 298, 306, 305), (300, 302, 310, 308), (296, 303, 311, 304), (307, 309, 317, 315), (305, 306, 314, 313), (308, 310, 318, 316), (304, 311, 319, 312), (324, 330, 334, 332), (320, 331, 335, 325), (323, 321, 327, 326), (322, 329, 333, 328), (328, 333, 341, 339), (326, 327, 338, 337), (332, 334, 342, 340), (325, 335, 343, 336), (339, 341, 349, 347), (337, 338, 346, 345), (340, 342, 350, 348), (336, 343, 351, 344), (347, 349, 357, 355), (345, 346, 354, 353), (348, 350, 358, 356), (344, 351, 359, 352), (355, 357, 365, 363), (353, 354, 362, 361), (356, 358, 366, 364), (352, 359, 367, 360), (363, 365, 373, 371), (361, 362, 370, 369), (364, 366, 374, 372), (360, 367, 375, 368), (371, 373, 381, 379), (369, 370, 378, 377), (372, 374, 382, 380), (368, 375, 383, 376), (379, 381, 389, 387), (377, 378, 386, 385), (380, 382, 390, 388), (376, 383, 391, 384), (387, 389, 397, 395), (385, 386, 394, 393), (388, 390, 398, 396), (384, 391, 399, 392), (313, 314, 321, 323), (317, 329, 322, 315), (318, 330, 324, 316), (319, 331, 320, 312), (392, 399, 411, 409), (398, 410, 411, 396), (395, 397, 412, 410), (394, 408, 412, 393), (404, 402, 400, 414), (406, 405, 403, 401), (401, 402, 404, 407), (408, 406, 401, 407, 409, 411, 410, 412), (403, 405, 415, 413), (414, 400, 416, 418), (413, 415, 419, 417), (418, 416, 420, 422), (417, 419, 423, 421), (422, 420, 424, 426), (421, 423, 427, 425), (426, 424, 428, 430), (425, 427, 431, 429), (430, 428, 432, 434), (429, 431, 435, 433), (434, 432, 436, 438), (433, 435, 439, 437), (438, 436, 440, 442), (437, 439, 443, 441), (442, 440, 444, 446), (441, 443, 447, 445), (446, 444, 448, 450), (445, 447, 451, 449), (450, 448, 452, 454), (449, 451, 455, 453), (454, 452, 456, 458), (453, 455, 459, 457), (458, 456, 460, 462), (457, 459, 463, 461), (462, 460, 464, 466), (461, 463, 467, 465), (466, 464, 468, 470), (465, 467, 471, 469), (470, 468, 472, 474), (469, 471, 475, 473), (474, 472, 476, 478), (473, 475, 479, 477), (478, 476, 480, 482), (477, 479, 483, 481), (482, 480, 484, 486), (481, 483, 487, 485), (486, 484, 488, 490), (485, 487, 491, 489), (490, 488, 492, 494), (489, 491, 495, 493), (494, 492, 496, 498), (493, 495, 499, 497), (498, 496, 500, 502), (497, 499, 503, 501), (502, 500, 504, 506), (501, 503, 507, 505), (506, 504, 508, 510), (505, 507, 511, 509), (510, 508, 512, 514), (509, 511, 515, 513), (514, 512, 516, 518), (513, 515, 519, 517), (518, 516, 520, 522), (517, 519, 523, 521), (522, 520, 524, 526), (521, 523, 527, 525), (484, 485, 489, 488), (480, 481, 485, 484), (488, 489, 493, 492), (460, 461, 465, 464), (464, 465, 469, 468), (468, 469, 473, 472), (500, 501, 505, 504), (504, 505, 509, 508), (508, 509, 513, 512), (213, 529, 530, 528, 215), (525, 527, 528, 530), (526, 524, 530, 529)])
me_plane_003.use_remesh_preserve_volume = False
me_plane_003.use_remesh_preserve_attributes = False
me_plane_003.use_mirror_vertex_groups = False
me_plane_003.update()
me_plane_002 = bpy.data.meshes.new('Plane.002')
me_plane_002.from_pydata([(30.0, -30.0, 0.0), (-30.0, -30.0, 0.0), (30.0, 30.0, 0.0), (-30.0, 30.0, 0.0)], [], [(1, 0, 2, 3)])
me_plane_002.use_remesh_preserve_volume = False
me_plane_002.use_remesh_preserve_attributes = False
me_plane_002.use_mirror_vertex_groups = False
me_plane_002.update()

# ---- objects
ob_plane = bpy.data.objects.new('Plane', me_plane_001)
ob_lamp = bpy.data.objects.new('Lamp', light_lamp)
ob_camera = bpy.data.objects.new('Camera', cam_camera)
ob_plane_002 = bpy.data.objects.new('Plane.002', me_plane_003)
ob_plane_001 = bpy.data.objects.new('Plane.001', me_plane_002)

# ---- transforms, parenting, visibility, modifiers, constraints
ob_plane.location = (0.0, 0.0, 0.0)
ob_plane.lineart.crease_threshold = 0.0
ob_lamp.location = (4.076, 1.005, 5.904)
ob_lamp.rotation_euler = (0.6503, 0.05522, 1.866)
ob_lamp.lock_rotations_4d = False
ob_lamp.empty_display_type = 'ARROWS'
ob_lamp.color = (0.0, 0.0, 0.0, 0.0)
ob_lamp.lineart.crease_threshold = 0.0
ob_camera.location = (7.481, -6.508, 5.344)
ob_camera.rotation_euler = (1.109, 0.01082, 0.8149)
ob_camera.lock_rotations_4d = False
ob_camera.empty_display_type = 'ARROWS'
ob_camera.color = (0.0, 0.0, 0.0, 0.0)
ob_camera.display_type = 'WIRE'
ob_camera.lineart.crease_threshold = 0.0
ob_plane_002.location = (0.0, 0.0, 0.0)
ob_plane_002.lineart.crease_threshold = 0.0
ob_plane_001.location = (0.0, 0.0, 0.0)
ob_plane_001.lineart.crease_threshold = 0.0

# ---- collection membership
col_collection_1.objects.link(ob_plane)
col_collection_1.objects.link(ob_lamp)
col_collection_1.objects.link(ob_camera)
col_collection_2.objects.link(ob_plane_002)
col_collection_2.objects.link(ob_plane_001)

# ---- scene / render settings (as saved in the file)
scene.camera = ob_camera
scene.frame_start = 1; scene.frame_end = 250; scene.frame_set(1)
scene.render.engine = 'BLENDER_EEVEE_NEXT'
scene.render.image_settings.compression = 90
scene.render.resolution_percentage = 50
scene.render.dither_intensity = 0.0
scene.cycles.use_denoising = False
scene.cycles.samples = 10
scene.cycles.sampling_pattern = 'TABULATED_SOBOL'
scene.cycles.light_sampling_threshold = 0.0
scene.cycles.use_adaptive_sampling = False
scene.cycles.use_light_tree = False
scene.cycles.blur_glossy = 0.0
scene.cycles.volume_bounces = 1
scene.cycles.pixel_filter_type = 'GAUSSIAN'
scene.cycles.sample_clamp_indirect = 0.0
scene.view_settings.view_transform = 'Standard'
bpy.context.view_layer.update()
